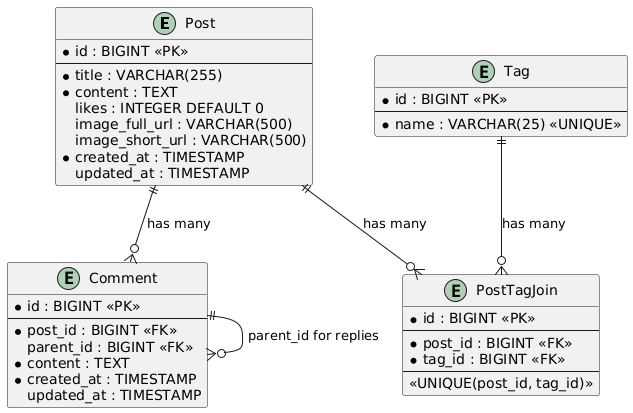

The diagram above was rendered by PlantUML. Its source (embedded in the PNG):
@startuml
entity Post {
  * id : BIGINT <<PK>>
  --
  * title : VARCHAR(255)
  * content : TEXT
  likes : INTEGER DEFAULT 0
  image_full_url : VARCHAR(500)
  image_short_url : VARCHAR(500)
  * created_at : TIMESTAMP
  updated_at : TIMESTAMP
}

entity Comment {
  * id : BIGINT <<PK>>
  --
  * post_id : BIGINT <<FK>>
  parent_id : BIGINT <<FK>>
  * content : TEXT
  * created_at : TIMESTAMP
  updated_at : TIMESTAMP
}

entity Tag {
  * id : BIGINT <<PK>>
  --
  * name : VARCHAR(25) <<UNIQUE>>
}

entity PostTagJoin {
  * id : BIGINT <<PK>>
  --
  * post_id : BIGINT <<FK>>
  * tag_id : BIGINT <<FK>>
  --
  <<UNIQUE(post_id, tag_id)>>
}

Post ||--o{ Comment : "has many"
Post ||--o{ PostTagJoin : "has many"
Tag ||--o{ PostTagJoin : "has many"
Comment ||--o{ Comment : "parent_id for replies"

@enduml